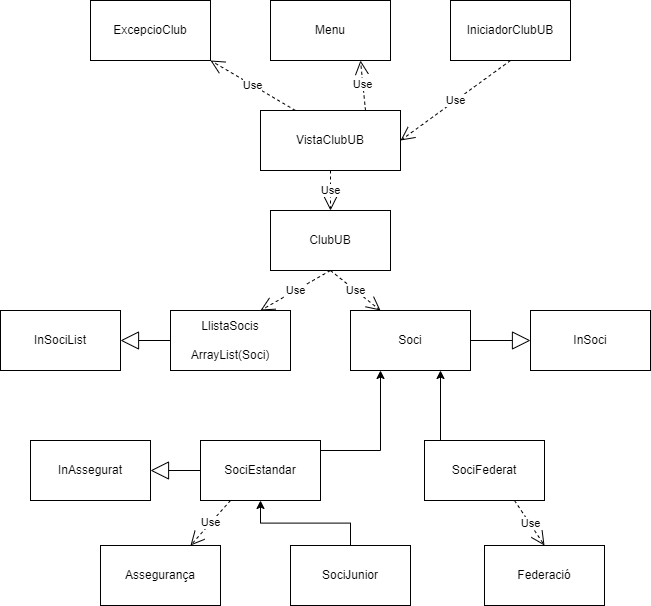

The diagram above was exported from draw.io. Its source (the exported page's mxGraphModel, read from the mxfile embedded in the PNG):
<mxGraphModel dx="1747" dy="1512" grid="1" gridSize="10" guides="1" tooltips="1" connect="1" arrows="1" fold="1" page="1" pageScale="1" pageWidth="827" pageHeight="1169" math="0" shadow="0">
  <root>
    <mxCell id="WIyWlLk6GJQsqaUBKTNV-0" />
    <mxCell id="WIyWlLk6GJQsqaUBKTNV-1" parent="WIyWlLk6GJQsqaUBKTNV-0" />
    <mxCell id="AtNagX8DpEf9Yrh5CZId-0" value="VistaClubUB" style="rounded=0;whiteSpace=wrap;html=1;" vertex="1" parent="WIyWlLk6GJQsqaUBKTNV-1">
      <mxGeometry x="240" y="180" width="140" height="60" as="geometry" />
    </mxCell>
    <mxCell id="AtNagX8DpEf9Yrh5CZId-1" value="ClubUB" style="rounded=0;whiteSpace=wrap;html=1;" vertex="1" parent="WIyWlLk6GJQsqaUBKTNV-1">
      <mxGeometry x="250" y="280" width="120" height="60" as="geometry" />
    </mxCell>
    <mxCell id="AtNagX8DpEf9Yrh5CZId-4" value="LlistaSocis&lt;br&gt;&lt;br&gt;ArrayList(Soci)" style="rounded=0;whiteSpace=wrap;html=1;" vertex="1" parent="WIyWlLk6GJQsqaUBKTNV-1">
      <mxGeometry x="150" y="380" width="120" height="60" as="geometry" />
    </mxCell>
    <mxCell id="AtNagX8DpEf9Yrh5CZId-11" value="Soci" style="rounded=0;whiteSpace=wrap;html=1;" vertex="1" parent="WIyWlLk6GJQsqaUBKTNV-1">
      <mxGeometry x="330" y="380" width="120" height="60" as="geometry" />
    </mxCell>
    <mxCell id="AtNagX8DpEf9Yrh5CZId-17" style="edgeStyle=orthogonalEdgeStyle;rounded=0;orthogonalLoop=1;jettySize=auto;html=1;entryX=0.25;entryY=1;entryDx=0;entryDy=0;" edge="1" parent="WIyWlLk6GJQsqaUBKTNV-1" source="AtNagX8DpEf9Yrh5CZId-13" target="AtNagX8DpEf9Yrh5CZId-11">
      <mxGeometry relative="1" as="geometry">
        <Array as="points">
          <mxPoint x="190" y="520" />
          <mxPoint x="360" y="520" />
        </Array>
      </mxGeometry>
    </mxCell>
    <mxCell id="AtNagX8DpEf9Yrh5CZId-13" value="SociEstandar" style="rounded=0;whiteSpace=wrap;html=1;" vertex="1" parent="WIyWlLk6GJQsqaUBKTNV-1">
      <mxGeometry x="180" y="510" width="120" height="60" as="geometry" />
    </mxCell>
    <mxCell id="AtNagX8DpEf9Yrh5CZId-18" style="edgeStyle=orthogonalEdgeStyle;rounded=0;orthogonalLoop=1;jettySize=auto;html=1;entryX=0.5;entryY=1;entryDx=0;entryDy=0;" edge="1" parent="WIyWlLk6GJQsqaUBKTNV-1" source="AtNagX8DpEf9Yrh5CZId-14" target="AtNagX8DpEf9Yrh5CZId-13">
      <mxGeometry relative="1" as="geometry" />
    </mxCell>
    <mxCell id="AtNagX8DpEf9Yrh5CZId-14" value="SociJunior" style="rounded=0;whiteSpace=wrap;html=1;" vertex="1" parent="WIyWlLk6GJQsqaUBKTNV-1">
      <mxGeometry x="270" y="615" width="120" height="60" as="geometry" />
    </mxCell>
    <mxCell id="AtNagX8DpEf9Yrh5CZId-16" style="edgeStyle=orthogonalEdgeStyle;rounded=0;orthogonalLoop=1;jettySize=auto;html=1;entryX=0.75;entryY=1;entryDx=0;entryDy=0;" edge="1" parent="WIyWlLk6GJQsqaUBKTNV-1" source="AtNagX8DpEf9Yrh5CZId-15" target="AtNagX8DpEf9Yrh5CZId-11">
      <mxGeometry relative="1" as="geometry">
        <Array as="points">
          <mxPoint x="414" y="520" />
          <mxPoint x="420" y="520" />
        </Array>
      </mxGeometry>
    </mxCell>
    <mxCell id="AtNagX8DpEf9Yrh5CZId-15" value="SociFederat" style="rounded=0;whiteSpace=wrap;html=1;" vertex="1" parent="WIyWlLk6GJQsqaUBKTNV-1">
      <mxGeometry x="404" y="510" width="120" height="60" as="geometry" />
    </mxCell>
    <mxCell id="AtNagX8DpEf9Yrh5CZId-19" value="InSociList" style="rounded=0;whiteSpace=wrap;html=1;" vertex="1" parent="WIyWlLk6GJQsqaUBKTNV-1">
      <mxGeometry x="-20" y="380" width="120" height="60" as="geometry" />
    </mxCell>
    <mxCell id="AtNagX8DpEf9Yrh5CZId-20" value="InSoci" style="rounded=0;whiteSpace=wrap;html=1;" vertex="1" parent="WIyWlLk6GJQsqaUBKTNV-1">
      <mxGeometry x="510" y="380" width="120" height="60" as="geometry" />
    </mxCell>
    <mxCell id="AtNagX8DpEf9Yrh5CZId-21" value="InAssegurat" style="rounded=0;whiteSpace=wrap;html=1;" vertex="1" parent="WIyWlLk6GJQsqaUBKTNV-1">
      <mxGeometry x="10" y="510" width="120" height="60" as="geometry" />
    </mxCell>
    <mxCell id="AtNagX8DpEf9Yrh5CZId-22" value="Assegurança" style="rounded=0;whiteSpace=wrap;html=1;" vertex="1" parent="WIyWlLk6GJQsqaUBKTNV-1">
      <mxGeometry x="80" y="615" width="120" height="60" as="geometry" />
    </mxCell>
    <mxCell id="AtNagX8DpEf9Yrh5CZId-24" value="Federació" style="rounded=0;whiteSpace=wrap;html=1;" vertex="1" parent="WIyWlLk6GJQsqaUBKTNV-1">
      <mxGeometry x="464" y="615" width="120" height="60" as="geometry" />
    </mxCell>
    <mxCell id="AtNagX8DpEf9Yrh5CZId-26" value="Menu" style="rounded=0;whiteSpace=wrap;html=1;" vertex="1" parent="WIyWlLk6GJQsqaUBKTNV-1">
      <mxGeometry x="250" y="70" width="120" height="60" as="geometry" />
    </mxCell>
    <mxCell id="AtNagX8DpEf9Yrh5CZId-27" value="IniciadorClubUB" style="rounded=0;whiteSpace=wrap;html=1;" vertex="1" parent="WIyWlLk6GJQsqaUBKTNV-1">
      <mxGeometry x="430" y="70" width="120" height="60" as="geometry" />
    </mxCell>
    <mxCell id="AtNagX8DpEf9Yrh5CZId-28" value="ExcepcioClub" style="rounded=0;whiteSpace=wrap;html=1;" vertex="1" parent="WIyWlLk6GJQsqaUBKTNV-1">
      <mxGeometry x="70" y="70" width="120" height="60" as="geometry" />
    </mxCell>
    <mxCell id="AtNagX8DpEf9Yrh5CZId-29" value="Use" style="endArrow=open;endSize=12;dashed=1;html=1;rounded=0;exitX=0.5;exitY=1;exitDx=0;exitDy=0;entryX=0.75;entryY=0;entryDx=0;entryDy=0;" edge="1" parent="WIyWlLk6GJQsqaUBKTNV-1" source="AtNagX8DpEf9Yrh5CZId-1" target="AtNagX8DpEf9Yrh5CZId-4">
      <mxGeometry width="160" relative="1" as="geometry">
        <mxPoint x="270" y="270" as="sourcePoint" />
        <mxPoint x="430" y="270" as="targetPoint" />
      </mxGeometry>
    </mxCell>
    <mxCell id="AtNagX8DpEf9Yrh5CZId-30" value="Use" style="endArrow=open;endSize=12;dashed=1;html=1;rounded=0;exitX=0.5;exitY=1;exitDx=0;exitDy=0;entryX=0.25;entryY=0;entryDx=0;entryDy=0;" edge="1" parent="WIyWlLk6GJQsqaUBKTNV-1" source="AtNagX8DpEf9Yrh5CZId-1" target="AtNagX8DpEf9Yrh5CZId-11">
      <mxGeometry width="160" relative="1" as="geometry">
        <mxPoint x="320" y="350" as="sourcePoint" />
        <mxPoint x="250" y="390" as="targetPoint" />
      </mxGeometry>
    </mxCell>
    <mxCell id="AtNagX8DpEf9Yrh5CZId-31" value="Use" style="endArrow=open;endSize=12;dashed=1;html=1;rounded=0;exitX=0.5;exitY=1;exitDx=0;exitDy=0;entryX=1;entryY=0.5;entryDx=0;entryDy=0;" edge="1" parent="WIyWlLk6GJQsqaUBKTNV-1" source="AtNagX8DpEf9Yrh5CZId-27" target="AtNagX8DpEf9Yrh5CZId-0">
      <mxGeometry width="160" relative="1" as="geometry">
        <mxPoint x="330" y="360" as="sourcePoint" />
        <mxPoint x="260" y="400" as="targetPoint" />
      </mxGeometry>
    </mxCell>
    <mxCell id="AtNagX8DpEf9Yrh5CZId-32" value="Use" style="endArrow=open;endSize=12;dashed=1;html=1;rounded=0;exitX=0.25;exitY=0;exitDx=0;exitDy=0;entryX=1;entryY=1;entryDx=0;entryDy=0;" edge="1" parent="WIyWlLk6GJQsqaUBKTNV-1" source="AtNagX8DpEf9Yrh5CZId-0" target="AtNagX8DpEf9Yrh5CZId-28">
      <mxGeometry width="160" relative="1" as="geometry">
        <mxPoint x="500" y="140" as="sourcePoint" />
        <mxPoint x="390" y="220" as="targetPoint" />
      </mxGeometry>
    </mxCell>
    <mxCell id="AtNagX8DpEf9Yrh5CZId-33" value="Use" style="endArrow=open;endSize=12;dashed=1;html=1;rounded=0;exitX=0.75;exitY=0;exitDx=0;exitDy=0;entryX=0.75;entryY=1;entryDx=0;entryDy=0;" edge="1" parent="WIyWlLk6GJQsqaUBKTNV-1" source="AtNagX8DpEf9Yrh5CZId-0" target="AtNagX8DpEf9Yrh5CZId-26">
      <mxGeometry width="160" relative="1" as="geometry">
        <mxPoint x="510" y="150" as="sourcePoint" />
        <mxPoint x="400" y="230" as="targetPoint" />
      </mxGeometry>
    </mxCell>
    <mxCell id="AtNagX8DpEf9Yrh5CZId-34" value="Use" style="endArrow=open;endSize=12;dashed=1;html=1;rounded=0;exitX=0.5;exitY=1;exitDx=0;exitDy=0;entryX=0.5;entryY=0;entryDx=0;entryDy=0;" edge="1" parent="WIyWlLk6GJQsqaUBKTNV-1" source="AtNagX8DpEf9Yrh5CZId-0" target="AtNagX8DpEf9Yrh5CZId-1">
      <mxGeometry width="160" relative="1" as="geometry">
        <mxPoint x="520" y="160" as="sourcePoint" />
        <mxPoint x="410" y="240" as="targetPoint" />
      </mxGeometry>
    </mxCell>
    <mxCell id="AtNagX8DpEf9Yrh5CZId-35" value="Use" style="endArrow=open;endSize=12;dashed=1;html=1;rounded=0;exitX=0.75;exitY=1;exitDx=0;exitDy=0;entryX=0.5;entryY=0;entryDx=0;entryDy=0;" edge="1" parent="WIyWlLk6GJQsqaUBKTNV-1" source="AtNagX8DpEf9Yrh5CZId-15" target="AtNagX8DpEf9Yrh5CZId-24">
      <mxGeometry width="160" relative="1" as="geometry">
        <mxPoint x="370" y="275" as="sourcePoint" />
        <mxPoint x="420" y="315" as="targetPoint" />
      </mxGeometry>
    </mxCell>
    <mxCell id="AtNagX8DpEf9Yrh5CZId-36" value="Use" style="endArrow=open;endSize=12;dashed=1;html=1;rounded=0;exitX=0.25;exitY=1;exitDx=0;exitDy=0;entryX=0.75;entryY=0;entryDx=0;entryDy=0;" edge="1" parent="WIyWlLk6GJQsqaUBKTNV-1" source="AtNagX8DpEf9Yrh5CZId-13" target="AtNagX8DpEf9Yrh5CZId-22">
      <mxGeometry width="160" relative="1" as="geometry">
        <mxPoint x="380" y="285" as="sourcePoint" />
        <mxPoint x="430" y="325" as="targetPoint" />
      </mxGeometry>
    </mxCell>
    <mxCell id="AtNagX8DpEf9Yrh5CZId-37" value="" style="endArrow=block;endSize=16;endFill=0;html=1;rounded=0;exitX=0;exitY=0.5;exitDx=0;exitDy=0;entryX=1;entryY=0.5;entryDx=0;entryDy=0;" edge="1" parent="WIyWlLk6GJQsqaUBKTNV-1" source="AtNagX8DpEf9Yrh5CZId-13" target="AtNagX8DpEf9Yrh5CZId-21">
      <mxGeometry width="160" relative="1" as="geometry">
        <mxPoint x="110" y="495" as="sourcePoint" />
        <mxPoint x="270" y="495" as="targetPoint" />
      </mxGeometry>
    </mxCell>
    <mxCell id="AtNagX8DpEf9Yrh5CZId-38" value="" style="endArrow=block;endSize=16;endFill=0;html=1;rounded=0;exitX=1;exitY=0.5;exitDx=0;exitDy=0;entryX=0;entryY=0.5;entryDx=0;entryDy=0;" edge="1" parent="WIyWlLk6GJQsqaUBKTNV-1" source="AtNagX8DpEf9Yrh5CZId-11" target="AtNagX8DpEf9Yrh5CZId-20">
      <mxGeometry width="160" relative="1" as="geometry">
        <mxPoint x="140" y="625" as="sourcePoint" />
        <mxPoint x="90" y="625" as="targetPoint" />
      </mxGeometry>
    </mxCell>
    <mxCell id="AtNagX8DpEf9Yrh5CZId-40" value="" style="endArrow=block;endSize=16;endFill=0;html=1;rounded=0;exitX=0;exitY=0.5;exitDx=0;exitDy=0;entryX=1;entryY=0.5;entryDx=0;entryDy=0;" edge="1" parent="WIyWlLk6GJQsqaUBKTNV-1" source="AtNagX8DpEf9Yrh5CZId-4" target="AtNagX8DpEf9Yrh5CZId-19">
      <mxGeometry width="160" relative="1" as="geometry">
        <mxPoint x="140" y="625" as="sourcePoint" />
        <mxPoint x="90" y="625" as="targetPoint" />
      </mxGeometry>
    </mxCell>
  </root>
</mxGraphModel>